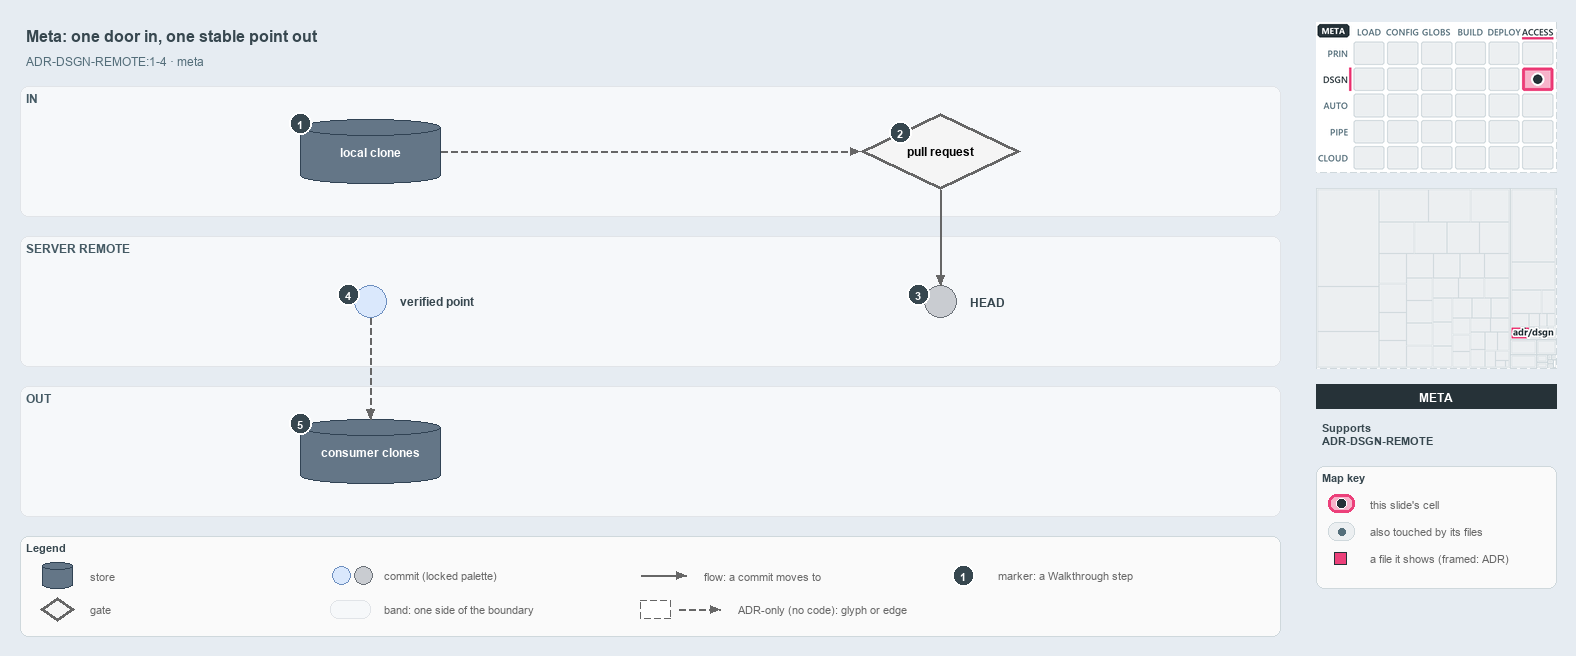

The diagram above was exported from draw.io. Its source (the exported page's mxGraphModel, read from the mxfile embedded in the PNG):
<mxGraphModel dx="1024" dy="768" grid="0" gridSize="10" guides="1" tooltips="1" connect="1" arrows="1" fold="1" page="1" pageScale="1" pageWidth="1572" pageHeight="650" background="#E6ECF2" math="0" shadow="0">
  <root>
    <mxCell id="0" />
    <mxCell id="1" parent="0" />
    <mxCell id="title" value="Meta: one door in, one stable point out" style="text;html=1;align=left;verticalAlign=middle;fontSize=16;fontStyle=1;fontColor=#37474F;" vertex="1" parent="1">
      <mxGeometry x="20" y="14" width="1260" height="30" as="geometry" />
    </mxCell>
    <mxCell id="subtitle" value="ADR-DSGN-REMOTE:1-4 &amp;#183; meta" style="text;html=1;align=left;verticalAlign=middle;fontSize=12;fontColor=#546E7A;" vertex="1" parent="1">
      <mxGeometry x="20" y="44" width="1240" height="20" as="geometry" />
    </mxCell>
    <mxCell id="band-in" value="IN" style="rounded=1;html=1;arcSize=3;fillColor=#F6F8FA;strokeColor=#E1E4E8;verticalAlign=top;align=left;spacingLeft=8;fontStyle=1;fontSize=12;fontColor=#455A64;" vertex="1" parent="1">
      <mxGeometry x="20" y="80" width="1260" height="130" as="geometry" />
    </mxCell>
    <mxCell id="band-server" value="SERVER REMOTE" style="rounded=1;html=1;arcSize=3;fillColor=#F6F8FA;strokeColor=#E1E4E8;verticalAlign=top;align=left;spacingLeft=8;fontStyle=1;fontSize=12;fontColor=#455A64;" vertex="1" parent="1">
      <mxGeometry x="20" y="230" width="1260" height="130" as="geometry" />
    </mxCell>
    <mxCell id="band-out" value="OUT" style="rounded=1;html=1;arcSize=3;fillColor=#F6F8FA;strokeColor=#E1E4E8;verticalAlign=top;align=left;spacingLeft=8;fontStyle=1;fontSize=12;fontColor=#455A64;" vertex="1" parent="1">
      <mxGeometry x="20" y="380" width="1260" height="130" as="geometry" />
    </mxCell>
    <mxCell id="clone" value="&lt;b&gt;local clone&lt;/b&gt;" style="shape=cylinder3;boundedLbl=1;backgroundOutline=1;size=8;whiteSpace=wrap;html=1;fillColor=#647687;strokeColor=#314354;fontSize=12;fontColor=#FFFFFF;" vertex="1" parent="1">
      <mxGeometry x="300" y="113" width="140" height="64" as="geometry" />
    </mxCell>
    <mxCell id="pr" value="&lt;b&gt;pull request&lt;/b&gt;" style="rhombus;whiteSpace=wrap;html=1;fillColor=#f5f5f5;strokeColor=#666666;strokeWidth=3;fontSize=12;" vertex="1" parent="1">
      <mxGeometry x="860" y="107" width="160" height="76" as="geometry" />
    </mxCell>
    <mxCell id="head" value="" style="ellipse;html=1;fillColor=#C9CCD1;strokeColor=#6B7178;strokeWidth=1.5;fontStyle=1;fontSize=11;" vertex="1" parent="1">
      <mxGeometry x="924" y="279" width="32" height="32" as="geometry" />
    </mxCell>
    <mxCell id="head-name" value="&lt;b&gt;HEAD&lt;/b&gt;" style="text;html=1;align=left;verticalAlign=middle;fontSize=12;fontStyle=1;fontColor=#37474F;" vertex="1" parent="1">
      <mxGeometry x="964" y="285" width="160" height="20" as="geometry" />
    </mxCell>
    <mxCell id="verified" value="" style="ellipse;html=1;fillColor=#dae8fc;strokeColor=#6c8ebf;strokeWidth=1.5;fontStyle=1;fontSize=11;" vertex="1" parent="1">
      <mxGeometry x="354" y="279" width="32" height="32" as="geometry" />
    </mxCell>
    <mxCell id="verified-name" value="&lt;b&gt;verified point&lt;/b&gt;" style="text;html=1;align=left;verticalAlign=middle;fontSize=12;fontStyle=1;fontColor=#37474F;" vertex="1" parent="1">
      <mxGeometry x="394" y="285" width="160" height="20" as="geometry" />
    </mxCell>
    <mxCell id="consumers" value="&lt;b&gt;consumer clones&lt;/b&gt;" style="shape=cylinder3;boundedLbl=1;backgroundOutline=1;size=8;whiteSpace=wrap;html=1;fillColor=#647687;strokeColor=#314354;fontSize=12;fontColor=#FFFFFF;" vertex="1" parent="1">
      <mxGeometry x="300" y="413" width="140" height="64" as="geometry" />
    </mxCell>
    <mxCell id="p-edge-clone-pr-a" value="" style="text;html=1;strokeColor=none;fillColor=none;" vertex="1" parent="1">
      <mxGeometry x="440" y="145" width="1" height="1" as="geometry" />
    </mxCell>
    <mxCell id="p-edge-clone-pr-b" value="" style="text;html=1;strokeColor=none;fillColor=none;" vertex="1" parent="1">
      <mxGeometry x="860" y="145" width="1" height="1" as="geometry" />
    </mxCell>
    <mxCell id="edge-clone-pr" value="" style="edgeStyle=orthogonalEdgeStyle;rounded=1;html=1;fontSize=10;endArrow=block;strokeColor=#666666;dashed=1;" edge="1" parent="1" source="p-edge-clone-pr-a" target="p-edge-clone-pr-b">
      <mxGeometry relative="1" as="geometry" />
    </mxCell>
    <mxCell id="p-edge-pr-head-a" value="" style="text;html=1;strokeColor=none;fillColor=none;" vertex="1" parent="1">
      <mxGeometry x="940" y="183" width="1" height="1" as="geometry" />
    </mxCell>
    <mxCell id="p-edge-pr-head-b" value="" style="text;html=1;strokeColor=none;fillColor=none;" vertex="1" parent="1">
      <mxGeometry x="940" y="279" width="1" height="1" as="geometry" />
    </mxCell>
    <mxCell id="edge-pr-head" value="" style="edgeStyle=orthogonalEdgeStyle;rounded=1;html=1;fontSize=10;endArrow=block;strokeColor=#666666;" edge="1" parent="1" source="p-edge-pr-head-a" target="p-edge-pr-head-b">
      <mxGeometry relative="1" as="geometry" />
    </mxCell>
    <mxCell id="p-edge-verified-consumers-a" value="" style="text;html=1;strokeColor=none;fillColor=none;" vertex="1" parent="1">
      <mxGeometry x="370" y="311" width="1" height="1" as="geometry" />
    </mxCell>
    <mxCell id="p-edge-verified-consumers-b" value="" style="text;html=1;strokeColor=none;fillColor=none;" vertex="1" parent="1">
      <mxGeometry x="370" y="413" width="1" height="1" as="geometry" />
    </mxCell>
    <mxCell id="edge-verified-consumers" value="" style="edgeStyle=orthogonalEdgeStyle;rounded=1;html=1;fontSize=10;endArrow=block;strokeColor=#666666;dashed=1;" edge="1" parent="1" source="p-edge-verified-consumers-a" target="p-edge-verified-consumers-b">
      <mxGeometry relative="1" as="geometry" />
    </mxCell>
    <mxCell id="mark-1" value="1" style="ellipse;html=1;fillColor=#37474F;strokeColor=#FFFFFF;strokeWidth=2;fontColor=#FFFFFF;fontStyle=1;fontSize=11;" vertex="1" parent="1">
      <mxGeometry x="289" y="106" width="22" height="22" as="geometry" />
    </mxCell>
    <mxCell id="mark-2" value="2" style="ellipse;html=1;fillColor=#37474F;strokeColor=#FFFFFF;strokeWidth=2;fontColor=#FFFFFF;fontStyle=1;fontSize=11;" vertex="1" parent="1">
      <mxGeometry x="889.0" y="115.0" width="22" height="22" as="geometry" />
    </mxCell>
    <mxCell id="mark-3" value="3" style="ellipse;html=1;fillColor=#37474F;strokeColor=#FFFFFF;strokeWidth=2;fontColor=#FFFFFF;fontStyle=1;fontSize=11;" vertex="1" parent="1">
      <mxGeometry x="907" y="277" width="22" height="22" as="geometry" />
    </mxCell>
    <mxCell id="mark-4" value="4" style="ellipse;html=1;fillColor=#37474F;strokeColor=#FFFFFF;strokeWidth=2;fontColor=#FFFFFF;fontStyle=1;fontSize=11;" vertex="1" parent="1">
      <mxGeometry x="337" y="277" width="22" height="22" as="geometry" />
    </mxCell>
    <mxCell id="mark-5" value="5" style="ellipse;html=1;fillColor=#37474F;strokeColor=#FFFFFF;strokeWidth=2;fontColor=#FFFFFF;fontStyle=1;fontSize=11;" vertex="1" parent="1">
      <mxGeometry x="289" y="406" width="22" height="22" as="geometry" />
    </mxCell>
    <mxCell id="legend" value="&lt;b&gt;Legend&lt;/b&gt;" style="rounded=1;whiteSpace=wrap;html=1;arcSize=6;fillColor=#FAFAFA;strokeColor=#CFD8DC;align=left;verticalAlign=top;spacing=8;fontSize=11;fontColor=#37474F;" vertex="1" parent="1">
      <mxGeometry x="20" y="530" width="1260" height="100" as="geometry" />
    </mxCell>
    <mxCell id="legend-0" value="" style="shape=cylinder3;boundedLbl=1;backgroundOutline=1;size=8;whiteSpace=wrap;html=1;fillColor=#647687;strokeColor=#314354;fontSize=12;fontColor=#FFFFFF;" vertex="1" parent="1">
      <mxGeometry x="42" y="556" width="30" height="26" as="geometry" />
    </mxCell>
    <mxCell id="legend-0-text" value="store" style="text;html=1;align=left;verticalAlign=middle;fontSize=11;fontColor=#666666;" vertex="1" parent="1">
      <mxGeometry x="84" y="559" width="260" height="20" as="geometry" />
    </mxCell>
    <mxCell id="legend-1" value="" style="rhombus;whiteSpace=wrap;html=1;fillColor=#f5f5f5;strokeColor=#666666;strokeWidth=3;fontSize=12;" vertex="1" parent="1">
      <mxGeometry x="40" y="591" width="34" height="24" as="geometry" />
    </mxCell>
    <mxCell id="legend-1-text" value="gate" style="text;html=1;align=left;verticalAlign=middle;fontSize=11;fontColor=#666666;" vertex="1" parent="1">
      <mxGeometry x="84" y="593" width="260" height="20" as="geometry" />
    </mxCell>
    <mxCell id="legend-2" value="" style="ellipse;html=1;fillColor=#dae8fc;strokeColor=#6c8ebf;strokeWidth=1.5;fontStyle=1;fontSize=11;" vertex="1" parent="1">
      <mxGeometry x="332" y="560" width="18" height="18" as="geometry" />
    </mxCell>
    <mxCell id="legend-2b" value="" style="ellipse;html=1;fillColor=#C9CCD1;strokeColor=#6B7178;strokeWidth=1.5;fontStyle=1;fontSize=11;" vertex="1" parent="1">
      <mxGeometry x="354" y="560" width="18" height="18" as="geometry" />
    </mxCell>
    <mxCell id="legend-2-text" value="commit (locked palette)" style="text;html=1;align=left;verticalAlign=middle;fontSize=11;fontColor=#666666;" vertex="1" parent="1">
      <mxGeometry x="378" y="559" width="260" height="20" as="geometry" />
    </mxCell>
    <mxCell id="legend-3" value="" style="rounded=1;html=1;arcSize=3;fillColor=#F6F8FA;strokeColor=#E1E4E8;" vertex="1" parent="1">
      <mxGeometry x="330" y="594" width="40" height="18" as="geometry" />
    </mxCell>
    <mxCell id="legend-3-text" value="band: one side of the boundary" style="text;html=1;align=left;verticalAlign=middle;fontSize=11;fontColor=#666666;" vertex="1" parent="1">
      <mxGeometry x="378" y="593" width="260" height="20" as="geometry" />
    </mxCell>
    <mxCell id="p-legend-4-a" value="" style="text;html=1;strokeColor=none;fillColor=none;" vertex="1" parent="1">
      <mxGeometry x="640" y="569" width="1" height="1" as="geometry" />
    </mxCell>
    <mxCell id="p-legend-4-b" value="" style="text;html=1;strokeColor=none;fillColor=none;" vertex="1" parent="1">
      <mxGeometry x="686" y="569" width="1" height="1" as="geometry" />
    </mxCell>
    <mxCell id="legend-4" value="" style="edgeStyle=orthogonalEdgeStyle;rounded=1;html=1;fontSize=10;endArrow=block;strokeColor=#666666;" edge="1" parent="1" source="p-legend-4-a" target="p-legend-4-b">
      <mxGeometry relative="1" as="geometry" />
    </mxCell>
    <mxCell id="legend-4-text" value="flow: a commit moves to" style="text;html=1;align=left;verticalAlign=middle;fontSize=11;fontColor=#666666;" vertex="1" parent="1">
      <mxGeometry x="698" y="559" width="260" height="20" as="geometry" />
    </mxCell>
    <mxCell id="legend-5" value="" style="rounded=0;html=1;fillColor=#FFFFFF;strokeColor=#666666;dashed=1;" vertex="1" parent="1">
      <mxGeometry x="640" y="594" width="30" height="18" as="geometry" />
    </mxCell>
    <mxCell id="p-legend-5e-a" value="" style="text;html=1;strokeColor=none;fillColor=none;" vertex="1" parent="1">
      <mxGeometry x="678" y="603" width="1" height="1" as="geometry" />
    </mxCell>
    <mxCell id="p-legend-5e-b" value="" style="text;html=1;strokeColor=none;fillColor=none;" vertex="1" parent="1">
      <mxGeometry x="720" y="603" width="1" height="1" as="geometry" />
    </mxCell>
    <mxCell id="legend-5e" value="" style="edgeStyle=orthogonalEdgeStyle;rounded=1;html=1;fontSize=10;endArrow=block;strokeColor=#666666;dashed=1;" edge="1" parent="1" source="p-legend-5e-a" target="p-legend-5e-b">
      <mxGeometry relative="1" as="geometry" />
    </mxCell>
    <mxCell id="legend-5-text" value="ADR-only (no code): glyph or edge" style="text;html=1;align=left;verticalAlign=middle;fontSize=11;fontColor=#666666;" vertex="1" parent="1">
      <mxGeometry x="732" y="593" width="260" height="20" as="geometry" />
    </mxCell>
    <mxCell id="legend-6" value="1" style="ellipse;html=1;fillColor=#37474F;strokeColor=#FFFFFF;strokeWidth=2;fontColor=#FFFFFF;fontStyle=1;fontSize=11;" vertex="1" parent="1">
      <mxGeometry x="952" y="558" width="22" height="22" as="geometry" />
    </mxCell>
    <mxCell id="legend-6-text" value="marker: a Walkthrough step" style="text;html=1;align=left;verticalAlign=middle;fontSize=11;fontColor=#666666;" vertex="1" parent="1">
      <mxGeometry x="992" y="559" width="260" height="20" as="geometry" />
    </mxCell>
    <mxCell id="minimap-stack" value="" style="shape=image;html=1;imageAspect=0;aspect=fixed;verticalLabelPosition=bottom;strokeColor=#CFD8DC;dashed=1;fillColor=#FAFAFA;image=data:image/png,(base64 omitted: 15736 chars);" vertex="1" parent="1">
      <mxGeometry x="1316" y="16" width="240" height="150" as="geometry" />
    </mxCell>
    <mxCell id="minimap-tree" value="" style="shape=image;html=1;imageAspect=0;aspect=fixed;verticalLabelPosition=bottom;strokeColor=#CFD8DC;dashed=1;fillColor=#FAFAFA;image=data:image/png,(base64 omitted: 6008 chars);" vertex="1" parent="1">
      <mxGeometry x="1316" y="182" width="240" height="180" as="geometry" />
    </mxCell>
    <mxCell id="lens-badge" value="META" style="rounded=0;whiteSpace=wrap;html=1;align=center;verticalAlign=middle;fontSize=12;fontStyle=1;fontColor=#FFFFFF;fillColor=#263238;strokeColor=none;" vertex="1" parent="1">
      <mxGeometry x="1316" y="378" width="240" height="24" as="geometry" />
    </mxCell>
    <mxCell id="supports" value="&lt;b&gt;Supports&lt;/b&gt;&lt;br&gt;ADR-DSGN-REMOTE" style="text;html=1;whiteSpace=wrap;align=left;verticalAlign=top;fontSize=11;fontColor=#37474F;" vertex="1" parent="1">
      <mxGeometry x="1316" y="410" width="240" height="46" as="geometry" />
    </mxCell>
    <mxCell id="mapkey" value="&lt;b&gt;Map key&lt;/b&gt;" style="rounded=1;whiteSpace=wrap;html=1;arcSize=6;fillColor=#FAFAFA;strokeColor=#CFD8DC;align=left;verticalAlign=top;spacing=8;fontSize=11;fontColor=#37474F;" vertex="1" parent="1">
      <mxGeometry x="1316" y="460" width="240" height="122" as="geometry" />
    </mxCell>
    <mxCell id="mapkey-here" value="" style="rounded=1;arcSize=20;html=1;fillColor=#F7B3CA;strokeColor=#EC407A;strokeWidth=3;" vertex="1" parent="1">
      <mxGeometry x="1328" y="488" width="26" height="18" as="geometry" />
    </mxCell>
    <mxCell id="mapkey-here-dot" value="" style="ellipse;html=1;fillColor=#263238;strokeColor=#FFFFFF;strokeWidth=1.5;" vertex="1" parent="1">
      <mxGeometry x="1336" y="492" width="10" height="10" as="geometry" />
    </mxCell>
    <mxCell id="mapkey-here-text" value="this slide's cell" style="text;html=1;align=left;verticalAlign=middle;fontSize=11;fontColor=#666666;" vertex="1" parent="1">
      <mxGeometry x="1364" y="487" width="180" height="20" as="geometry" />
    </mxCell>
    <mxCell id="mapkey-touched" value="" style="rounded=1;arcSize=20;html=1;fillColor=#ECEFF1;strokeColor=#CFD8DC;" vertex="1" parent="1">
      <mxGeometry x="1328" y="516" width="26" height="18" as="geometry" />
    </mxCell>
    <mxCell id="mapkey-touched-dot" value="" style="ellipse;html=1;fillColor=#546E7A;strokeColor=none;" vertex="1" parent="1">
      <mxGeometry x="1338" y="522" width="7" height="7" as="geometry" />
    </mxCell>
    <mxCell id="mapkey-touched-text" value="also touched by its files" style="text;html=1;align=left;verticalAlign=middle;fontSize=11;fontColor=#666666;" vertex="1" parent="1">
      <mxGeometry x="1364" y="515" width="180" height="20" as="geometry" />
    </mxCell>
    <mxCell id="mapkey-file" value="" style="rounded=0;html=1;fillColor=#EC407A;strokeColor=#263238;strokeWidth=1.5;" vertex="1" parent="1">
      <mxGeometry x="1334" y="546" width="12" height="12" as="geometry" />
    </mxCell>
    <mxCell id="mapkey-file-text" value="a file it shows (framed: ADR)" style="text;html=1;align=left;verticalAlign=middle;fontSize=11;fontColor=#666666;" vertex="1" parent="1">
      <mxGeometry x="1364" y="542" width="180" height="20" as="geometry" />
    </mxCell>
  </root>
</mxGraphModel>